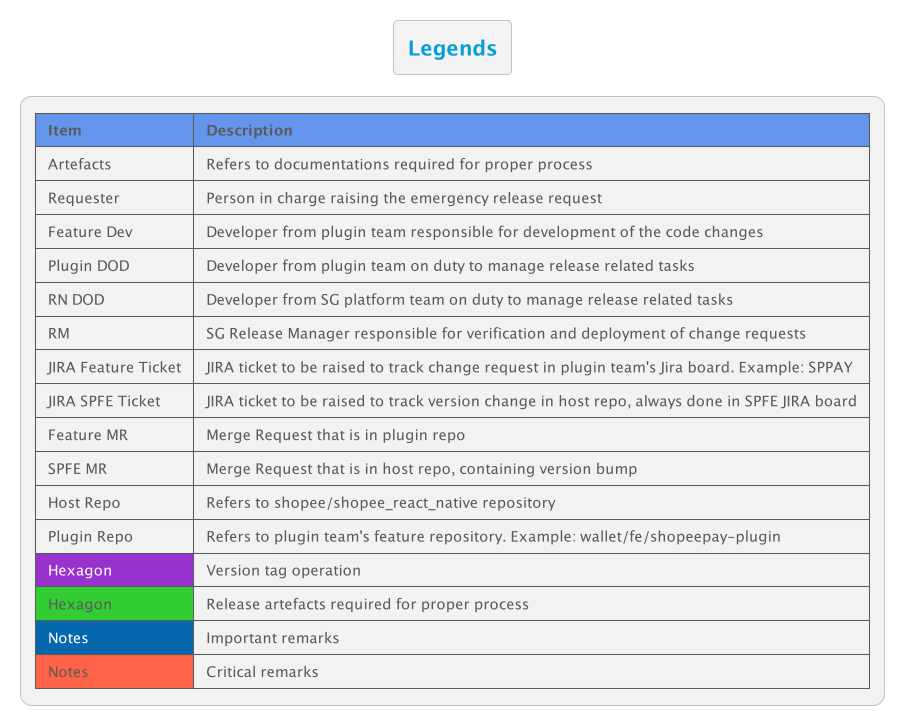

The diagram above was rendered by PlantUML. Its source (embedded in the PNG):
@startuml
!theme bluegray
skinparam FooterFontColor black

title Legends

legend top left
    |<#CornflowerBlue> **Item** |<#CornflowerBlue> **Description** |
    | Artefacts | Refers to documentations required for proper process |
    | Requester | Person in charge raising the emergency release request |
    | Feature Dev | Developer from plugin team responsible for development of the code changes |
    | Plugin DOD | Developer from plugin team on duty to manage release related tasks |
    | RN DOD | Developer from SG platform team on duty to manage release related tasks |
    | RM | SG Release Manager responsible for verification and deployment of change requests |
    | JIRA Feature Ticket | JIRA ticket to be raised to track change request in plugin team's Jira board. Example: SPPAY |
    | JIRA SPFE Ticket | JIRA ticket to be raised to track version change in host repo, always done in SPFE JIRA board |
    | Feature MR | Merge Request that is in plugin repo |
    | SPFE MR | Merge Request that is in host repo, containing version bump |
    | Host Repo | Refers to shopee/shopee_react_native repository |
    | Plugin Repo | Refers to plugin team's feature repository. Example: wallet/fe/shopeepay-plugin |
    |<#DarkOrchid> <color #white>Hexagon</color> | Version tag operation |
    |<#LimeGreen> Hexagon | Release artefacts required for proper process |
    |<#0568ae> <color #white>Notes </color> | Important remarks |
    |<#Tomato> Notes | Critical remarks |
endlegend
@enduml